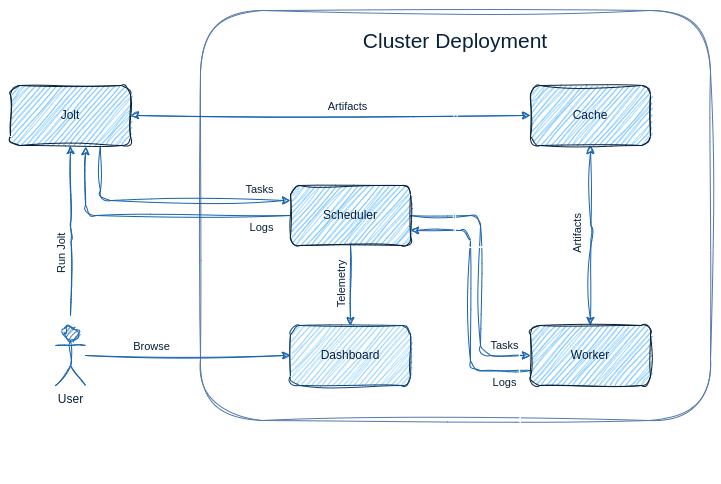

The diagram above was exported from draw.io. Its source (the exported page's mxGraphModel, read from the mxfile embedded in the PNG):
<mxGraphModel dx="1434" dy="686" grid="1" gridSize="10" guides="1" tooltips="1" connect="1" arrows="1" fold="1" page="1" pageScale="1" pageWidth="850" pageHeight="1100" background="#000000" math="0" shadow="0">
  <root>
    <mxCell id="0" />
    <mxCell id="1" parent="0" />
    <mxCell id="2Zzr73AudTjnLfNn885l-13" value="" style="rounded=1;whiteSpace=wrap;html=1;labelBackgroundColor=none;sketch=1;curveFitting=1;jiggle=2;fillStyle=solid;fillColor=none;strokeColor=#6c8ebf;" parent="1" vertex="1">
      <mxGeometry x="310" y="15" width="510" height="410" as="geometry" />
    </mxCell>
    <mxCell id="2Zzr73AudTjnLfNn885l-7" style="edgeStyle=orthogonalEdgeStyle;rounded=1;orthogonalLoop=1;jettySize=auto;html=1;entryX=0;entryY=0.5;entryDx=0;entryDy=0;startArrow=classic;startFill=1;sketch=1;curveFitting=1;jiggle=2;labelBackgroundColor=none;fontColor=default;strokeColor=#66B2FF;" parent="1" source="2Zzr73AudTjnLfNn885l-1" target="2Zzr73AudTjnLfNn885l-6" edge="1">
      <mxGeometry relative="1" as="geometry" />
    </mxCell>
    <mxCell id="2Zzr73AudTjnLfNn885l-22" value="Artifacts" style="edgeLabel;html=1;align=center;verticalAlign=middle;resizable=0;points=[];rounded=1;sketch=1;hachureGap=4;jiggle=2;curveFitting=1;labelBackgroundColor=none;fontColor=#CCE5FF;" parent="2Zzr73AudTjnLfNn885l-7" vertex="1" connectable="0">
      <mxGeometry x="0.0791" y="-4" relative="1" as="geometry">
        <mxPoint y="-14" as="offset" />
      </mxGeometry>
    </mxCell>
    <mxCell id="2Zzr73AudTjnLfNn885l-28" style="edgeStyle=orthogonalEdgeStyle;rounded=1;sketch=1;hachureGap=4;jiggle=2;curveFitting=1;orthogonalLoop=1;jettySize=auto;html=1;exitX=0.75;exitY=1;exitDx=0;exitDy=0;entryX=0;entryY=0.25;entryDx=0;entryDy=0;labelBackgroundColor=none;fontColor=#FFFFFF;strokeColor=#66B2FF;" parent="1" source="2Zzr73AudTjnLfNn885l-1" target="2Zzr73AudTjnLfNn885l-2" edge="1">
      <mxGeometry relative="1" as="geometry" />
    </mxCell>
    <mxCell id="2Zzr73AudTjnLfNn885l-1" value="Jolt" style="rounded=1;whiteSpace=wrap;html=1;sketch=1;curveFitting=1;jiggle=2;labelBackgroundColor=none;fontColor=#CCE5FF;strokeColor=#CCE5FF;fillColor=#0066CC;" parent="1" vertex="1">
      <mxGeometry x="120" y="90" width="120" height="60" as="geometry" />
    </mxCell>
    <mxCell id="2Zzr73AudTjnLfNn885l-9" style="edgeStyle=orthogonalEdgeStyle;rounded=1;orthogonalLoop=1;jettySize=auto;html=1;entryX=0;entryY=0.5;entryDx=0;entryDy=0;sketch=1;curveFitting=1;jiggle=2;labelBackgroundColor=none;fontColor=default;strokeColor=#66B2FF;" parent="1" source="2Zzr73AudTjnLfNn885l-2" edge="1">
      <mxGeometry relative="1" as="geometry">
        <mxPoint x="640" y="359.9999999999999" as="targetPoint" />
        <Array as="points">
          <mxPoint x="590" y="220" />
          <mxPoint x="590" y="360" />
        </Array>
      </mxGeometry>
    </mxCell>
    <mxCell id="2Zzr73AudTjnLfNn885l-24" value="Tasks" style="edgeLabel;html=1;align=center;verticalAlign=middle;resizable=0;points=[];rounded=1;sketch=1;hachureGap=4;jiggle=2;curveFitting=1;labelBackgroundColor=none;" parent="2Zzr73AudTjnLfNn885l-9" vertex="1" connectable="0">
      <mxGeometry x="-0.0554" y="3" relative="1" as="geometry">
        <mxPoint x="27" y="77" as="offset" />
      </mxGeometry>
    </mxCell>
    <mxCell id="2Zzr73AudTjnLfNn885l-16" style="edgeStyle=orthogonalEdgeStyle;rounded=1;orthogonalLoop=1;jettySize=auto;html=1;entryX=0.5;entryY=0;entryDx=0;entryDy=0;sketch=1;curveFitting=1;jiggle=2;labelBackgroundColor=none;fontColor=#FFFFFF;strokeColor=#66B2FF;" parent="1" source="2Zzr73AudTjnLfNn885l-2" target="2Zzr73AudTjnLfNn885l-12" edge="1">
      <mxGeometry relative="1" as="geometry" />
    </mxCell>
    <mxCell id="2Zzr73AudTjnLfNn885l-35" value="Telemetry" style="edgeLabel;html=1;align=center;verticalAlign=middle;resizable=0;points=[];rounded=1;sketch=1;hachureGap=4;jiggle=2;curveFitting=1;rotation=-90;labelBackgroundColor=none;fontColor=#CCE5FF;" parent="2Zzr73AudTjnLfNn885l-16" vertex="1" connectable="0">
      <mxGeometry x="-0.1957" y="1" relative="1" as="geometry">
        <mxPoint x="-11" y="8" as="offset" />
      </mxGeometry>
    </mxCell>
    <mxCell id="2Zzr73AudTjnLfNn885l-2" value="Scheduler" style="rounded=1;whiteSpace=wrap;html=1;sketch=1;curveFitting=1;jiggle=2;labelBackgroundColor=none;fillColor=#0066CC;strokeColor=#CCE5FF;fontColor=#CCE5FF;" parent="1" vertex="1">
      <mxGeometry x="400" y="190" width="120" height="60" as="geometry" />
    </mxCell>
    <mxCell id="2Zzr73AudTjnLfNn885l-11" style="edgeStyle=orthogonalEdgeStyle;rounded=1;orthogonalLoop=1;jettySize=auto;html=1;startArrow=classic;startFill=1;sketch=1;curveFitting=1;jiggle=2;labelBackgroundColor=none;fontColor=default;strokeColor=#66B2FF;" parent="1" target="2Zzr73AudTjnLfNn885l-6" edge="1">
      <mxGeometry relative="1" as="geometry">
        <mxPoint x="700" y="329.9999999999999" as="sourcePoint" />
      </mxGeometry>
    </mxCell>
    <mxCell id="2Zzr73AudTjnLfNn885l-23" value="Artifacts" style="edgeLabel;html=1;align=center;verticalAlign=middle;resizable=0;points=[];rounded=1;sketch=1;hachureGap=4;jiggle=2;curveFitting=1;rotation=-90;labelBackgroundColor=none;fontColor=#CCE5FF;" parent="2Zzr73AudTjnLfNn885l-11" vertex="1" connectable="0">
      <mxGeometry x="-0.0241" relative="1" as="geometry">
        <mxPoint x="-14" y="-3" as="offset" />
      </mxGeometry>
    </mxCell>
    <mxCell id="2Zzr73AudTjnLfNn885l-25" style="edgeStyle=orthogonalEdgeStyle;rounded=1;sketch=1;hachureGap=4;jiggle=2;curveFitting=1;orthogonalLoop=1;jettySize=auto;html=1;exitX=0;exitY=0.75;exitDx=0;exitDy=0;entryX=1;entryY=0.75;entryDx=0;entryDy=0;labelBackgroundColor=none;fontColor=default;strokeColor=#66B2FF;" parent="1" target="2Zzr73AudTjnLfNn885l-2" edge="1">
      <mxGeometry relative="1" as="geometry">
        <mxPoint x="640" y="374.9999999999999" as="sourcePoint" />
      </mxGeometry>
    </mxCell>
    <mxCell id="2Zzr73AudTjnLfNn885l-26" value="Logs" style="edgeLabel;html=1;align=center;verticalAlign=middle;resizable=0;points=[];rounded=1;sketch=1;hachureGap=4;jiggle=2;curveFitting=1;rotation=0;labelBackgroundColor=none;" parent="2Zzr73AudTjnLfNn885l-25" vertex="1" connectable="0">
      <mxGeometry x="0.0698" y="1" relative="1" as="geometry">
        <mxPoint x="41" y="94" as="offset" />
      </mxGeometry>
    </mxCell>
    <mxCell id="2Zzr73AudTjnLfNn885l-5" value="&lt;font&gt;Worker&lt;/font&gt;" style="rounded=1;whiteSpace=wrap;html=1;sketch=1;curveFitting=1;jiggle=2;labelBackgroundColor=none;fillColor=#0066CC;fillStyle=auto;strokeColor=#CCE5FF;fontColor=#CCE5FF;gradientColor=none;" parent="1" vertex="1">
      <mxGeometry x="640" y="330" width="120" height="60" as="geometry" />
    </mxCell>
    <mxCell id="2Zzr73AudTjnLfNn885l-6" value="Cache" style="rounded=1;whiteSpace=wrap;html=1;sketch=1;curveFitting=1;jiggle=2;labelBackgroundColor=none;fontColor=#CCE5FF;strokeColor=#CCE5FF;fillColor=#0066CC;" parent="1" vertex="1">
      <mxGeometry x="640" y="90" width="120" height="60" as="geometry" />
    </mxCell>
    <mxCell id="2Zzr73AudTjnLfNn885l-12" value="Dashboard" style="rounded=1;whiteSpace=wrap;html=1;sketch=1;curveFitting=1;jiggle=2;labelBackgroundColor=none;fillColor=#004C99;fontColor=#CCE5FF;labelBorderColor=none;strokeColor=#99CCFF;" parent="1" vertex="1">
      <mxGeometry x="400" y="330" width="120" height="60" as="geometry" />
    </mxCell>
    <mxCell id="2Zzr73AudTjnLfNn885l-20" style="edgeStyle=orthogonalEdgeStyle;rounded=1;sketch=1;hachureGap=4;jiggle=2;curveFitting=1;orthogonalLoop=1;jettySize=auto;html=1;entryX=0.5;entryY=1;entryDx=0;entryDy=0;labelBackgroundColor=none;fontColor=default;strokeColor=#66B2FF;" parent="1" target="2Zzr73AudTjnLfNn885l-1" edge="1">
      <mxGeometry relative="1" as="geometry">
        <mxPoint x="180" y="320" as="sourcePoint" />
      </mxGeometry>
    </mxCell>
    <mxCell id="2Zzr73AudTjnLfNn885l-33" value="Run Jolt" style="edgeLabel;html=1;align=center;verticalAlign=middle;resizable=0;points=[];rounded=1;sketch=1;hachureGap=4;jiggle=2;curveFitting=1;rotation=-90;labelBackgroundColor=none;" parent="2Zzr73AudTjnLfNn885l-20" vertex="1" connectable="0">
      <mxGeometry x="-0.1435" y="-2" relative="1" as="geometry">
        <mxPoint x="-17" y="23" as="offset" />
      </mxGeometry>
    </mxCell>
    <mxCell id="2Zzr73AudTjnLfNn885l-40" value="Run Jolt" style="edgeLabel;html=1;align=center;verticalAlign=middle;resizable=0;points=[];sketch=1;hachureGap=4;jiggle=2;curveFitting=1;labelBackgroundColor=none;fontColor=#CCE5FF;rotation=-90;" parent="2Zzr73AudTjnLfNn885l-20" vertex="1" connectable="0">
      <mxGeometry x="-0.3607" relative="1" as="geometry">
        <mxPoint x="-10" y="-6" as="offset" />
      </mxGeometry>
    </mxCell>
    <mxCell id="2Zzr73AudTjnLfNn885l-21" style="edgeStyle=orthogonalEdgeStyle;rounded=1;sketch=1;hachureGap=4;jiggle=2;curveFitting=1;orthogonalLoop=1;jettySize=auto;html=1;labelBackgroundColor=none;fontColor=default;strokeColor=#66B2FF;" parent="1" source="2Zzr73AudTjnLfNn885l-18" target="2Zzr73AudTjnLfNn885l-12" edge="1">
      <mxGeometry relative="1" as="geometry" />
    </mxCell>
    <mxCell id="2Zzr73AudTjnLfNn885l-34" value="Browse" style="edgeLabel;html=1;align=center;verticalAlign=middle;resizable=0;points=[];rounded=1;sketch=1;hachureGap=4;jiggle=2;curveFitting=1;labelBackgroundColor=none;" parent="2Zzr73AudTjnLfNn885l-21" vertex="1" connectable="0">
      <mxGeometry x="-0.6421" y="1" relative="1" as="geometry">
        <mxPoint x="128" y="-9" as="offset" />
      </mxGeometry>
    </mxCell>
    <mxCell id="2Zzr73AudTjnLfNn885l-39" value="Browse" style="edgeLabel;html=1;align=center;verticalAlign=middle;resizable=0;points=[];sketch=1;hachureGap=4;jiggle=2;curveFitting=1;labelBackgroundColor=none;fontColor=#CCE5FF;" parent="2Zzr73AudTjnLfNn885l-21" vertex="1" connectable="0">
      <mxGeometry x="-0.2276" y="2" relative="1" as="geometry">
        <mxPoint x="-14" y="-8" as="offset" />
      </mxGeometry>
    </mxCell>
    <mxCell id="2Zzr73AudTjnLfNn885l-37" value="" style="edgeStyle=orthogonalEdgeStyle;rounded=0;sketch=1;hachureGap=4;jiggle=2;curveFitting=1;orthogonalLoop=1;jettySize=auto;html=1;" parent="1" source="2Zzr73AudTjnLfNn885l-18" edge="1">
      <mxGeometry relative="1" as="geometry">
        <mxPoint x="180" y="470" as="targetPoint" />
      </mxGeometry>
    </mxCell>
    <mxCell id="2Zzr73AudTjnLfNn885l-38" value="" style="edgeStyle=orthogonalEdgeStyle;rounded=0;sketch=1;hachureGap=4;jiggle=2;curveFitting=1;orthogonalLoop=1;jettySize=auto;html=1;" parent="1" source="2Zzr73AudTjnLfNn885l-18" edge="1">
      <mxGeometry relative="1" as="geometry">
        <mxPoint x="180" y="470" as="targetPoint" />
      </mxGeometry>
    </mxCell>
    <mxCell id="2Zzr73AudTjnLfNn885l-18" value="User" style="shape=umlActor;verticalLabelPosition=bottom;verticalAlign=top;html=1;outlineConnect=0;rounded=1;sketch=1;hachureGap=4;jiggle=2;curveFitting=1;labelBackgroundColor=none;fontColor=#CCE5FF;strokeColor=#66B2FF;fillColor=#66B2FF;fillStyle=hachure;" parent="1" vertex="1">
      <mxGeometry x="165" y="330" width="30" height="60" as="geometry" />
    </mxCell>
    <mxCell id="2Zzr73AudTjnLfNn885l-29" style="edgeStyle=orthogonalEdgeStyle;rounded=1;sketch=1;hachureGap=4;jiggle=2;curveFitting=1;orthogonalLoop=1;jettySize=auto;html=1;entryX=0.626;entryY=1.019;entryDx=0;entryDy=0;entryPerimeter=0;labelBackgroundColor=none;fontColor=#FFFFFF;strokeColor=#66B2FF;" parent="1" source="2Zzr73AudTjnLfNn885l-2" target="2Zzr73AudTjnLfNn885l-1" edge="1">
      <mxGeometry relative="1" as="geometry" />
    </mxCell>
    <mxCell id="2Zzr73AudTjnLfNn885l-30" value="Logs" style="edgeLabel;html=1;align=center;verticalAlign=middle;resizable=0;points=[];rounded=1;sketch=1;hachureGap=4;jiggle=2;curveFitting=1;labelBackgroundColor=none;fontColor=#CCE5FF;" parent="2Zzr73AudTjnLfNn885l-29" vertex="1" connectable="0">
      <mxGeometry x="-0.1082" y="-1" relative="1" as="geometry">
        <mxPoint x="335" y="167" as="offset" />
      </mxGeometry>
    </mxCell>
    <mxCell id="2Zzr73AudTjnLfNn885l-31" value="Tasks" style="edgeLabel;html=1;align=center;verticalAlign=middle;resizable=0;points=[];rounded=1;sketch=1;hachureGap=4;jiggle=2;curveFitting=1;labelBackgroundColor=none;fontColor=#CCE5FF;" parent="1" vertex="1" connectable="0">
      <mxGeometry x="368.9955172413793" y="193.99758620689676" as="geometry" />
    </mxCell>
    <mxCell id="2Zzr73AudTjnLfNn885l-44" value="" style="edgeStyle=orthogonalEdgeStyle;rounded=0;sketch=1;hachureGap=4;jiggle=2;curveFitting=1;orthogonalLoop=1;jettySize=auto;html=1;" parent="1" target="2Zzr73AudTjnLfNn885l-43" edge="1">
      <mxGeometry relative="1" as="geometry">
        <mxPoint x="630" y="444.9999999999999" as="sourcePoint" />
      </mxGeometry>
    </mxCell>
    <mxCell id="2Zzr73AudTjnLfNn885l-43" value="Cluster Deployment" style="text;html=1;align=center;verticalAlign=middle;whiteSpace=wrap;rounded=0;fontColor=#CCE5FF;fontSize=21;" parent="1" vertex="1">
      <mxGeometry x="430" y="30" width="270" height="30" as="geometry" />
    </mxCell>
    <mxCell id="_p534MSHlu6VAAdcpssb-2" value="Tasks" style="edgeLabel;html=1;align=center;verticalAlign=middle;resizable=0;points=[];rounded=1;sketch=1;hachureGap=4;jiggle=2;curveFitting=1;labelBackgroundColor=none;fontColor=#CCE5FF;" vertex="1" connectable="0" parent="1">
      <mxGeometry x="456.9955172413793" y="343.99758620689676" as="geometry">
        <mxPoint x="157" y="6" as="offset" />
      </mxGeometry>
    </mxCell>
    <mxCell id="_p534MSHlu6VAAdcpssb-3" value="Logs" style="edgeLabel;html=1;align=center;verticalAlign=middle;resizable=0;points=[];rounded=1;sketch=1;hachureGap=4;jiggle=2;curveFitting=1;labelBackgroundColor=none;fontColor=#CCE5FF;" vertex="1" connectable="0" parent="1">
      <mxGeometry x="613" y="387" as="geometry">
        <mxPoint x="-243" y="-156" as="offset" />
      </mxGeometry>
    </mxCell>
  </root>
</mxGraphModel>